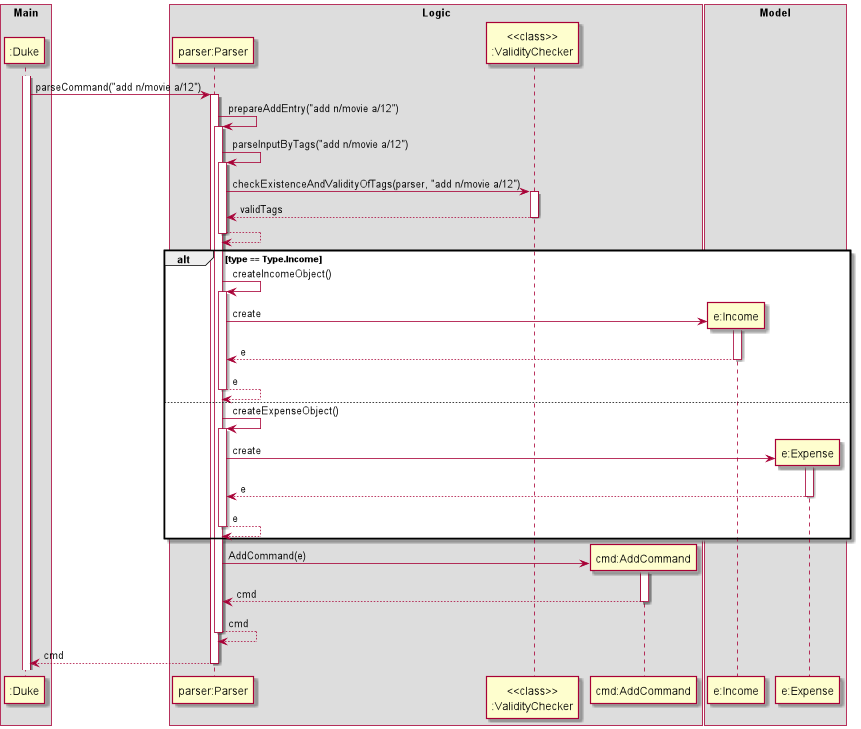

The diagram above was rendered by PlantUML. Its source (embedded in the PNG):
@startuml
box Main
Participant ":Duke" as Duke
end box
box Logic
Participant "parser:Parser" as Parser
Participant "<<class>>\n:ValidityChecker" as Valid
Participant "cmd:AddCommand" as DeleteCommand
end box

box Model
Participant "e:Income" as Entry2
Participant "e:Expense" as Entry
end box


activate Duke
Duke -> Parser : parseCommand("add n/movie a/12")
activate Parser

Parser -> Parser : prepareAddEntry("add n/movie a/12")
activate Parser
Parser -> Parser : parseInputByTags("add n/movie a/12")
activate Parser
Parser -> Valid : checkExistenceAndValidityOfTags(parser, "add n/movie a/12")
activate Valid
Valid --> Parser : validTags
deactivate Valid

Parser --> Parser
deactivate Parser
alt type == Type.Income
    Parser -> Parser : createIncomeObject()
    activate Parser
    create Entry2
    Parser -> Entry2 : create
    activate Entry2
    Entry2 --> Parser : e
    deactivate Entry2
    Parser --> Parser : e
    deactivate Parser
else
    Parser -> Parser : createExpenseObject()
    activate Parser
        create Entry
        Parser -> Entry : create
        activate Entry
        Entry --> Parser : e
        deactivate Entry
        Parser --> Parser : e
        deactivate Parser
end
activate Parser


create DeleteCommand
Parser -> DeleteCommand : AddCommand(e)
activate DeleteCommand
DeleteCommand --> Parser : cmd
deactivate DeleteCommand
Parser --> Parser : cmd
deactivate Parser
Parser --> Duke : cmd

deactivate Parser
deactivate DeleteCommand

@enduml